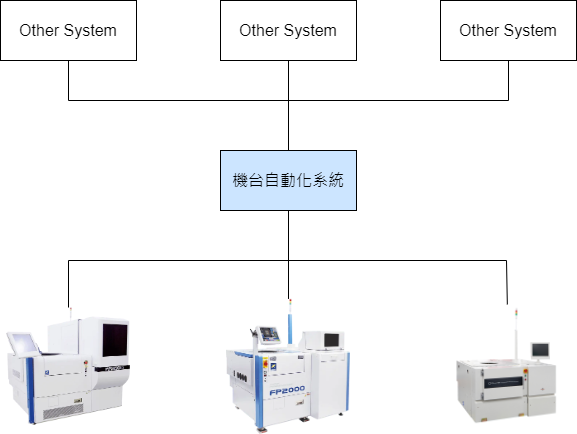

The diagram above was exported from draw.io. Its source (the exported page's mxGraphModel, read from the mxfile embedded in the PNG):
<mxGraphModel dx="1434" dy="844" grid="1" gridSize="10" guides="1" tooltips="1" connect="1" arrows="1" fold="1" page="1" pageScale="1" pageWidth="1654" pageHeight="1169" math="0" shadow="0">
  <root>
    <mxCell id="0" />
    <mxCell id="1" parent="0" />
    <mxCell id="NrItpc4elGgcGxyakH6Y-1" value="&lt;font style=&quot;font-size: 16px;&quot;&gt;機台自動化系統&lt;/font&gt;" style="rounded=0;whiteSpace=wrap;html=1;fillColor=#cce5ff;strokeColor=#000000;" parent="1" vertex="1">
      <mxGeometry x="514" y="360" width="136" height="60" as="geometry" />
    </mxCell>
    <mxCell id="NrItpc4elGgcGxyakH6Y-4" value="" style="shape=image;verticalLabelPosition=bottom;labelBackgroundColor=default;verticalAlign=top;aspect=fixed;imageAspect=0;image=https://www.accretech.eu/wp-content/uploads/2017/03/P_FP3000_sRGB.png;" parent="1" vertex="1">
      <mxGeometry x="300" y="517.02" width="124" height="117.83" as="geometry" />
    </mxCell>
    <mxCell id="NrItpc4elGgcGxyakH6Y-8" value="" style="shape=image;verticalLabelPosition=bottom;labelBackgroundColor=default;verticalAlign=top;aspect=fixed;imageAspect=0;image=https://www.accretech.eu/wp-content/uploads/2017/03/P_FP2000_J_sRGB.png;" parent="1" vertex="1">
      <mxGeometry x="520" y="508.42999999999995" width="124" height="135.01" as="geometry" />
    </mxCell>
    <mxCell id="NrItpc4elGgcGxyakH6Y-9" value="" style="shape=image;verticalLabelPosition=bottom;labelBackgroundColor=default;verticalAlign=top;aspect=fixed;imageAspect=0;image=https://www.opus-tw.com.tw/wp-content/uploads/semics-opus3.png;" parent="1" vertex="1">
      <mxGeometry x="740" y="513.9300000000001" width="124" height="124" as="geometry" />
    </mxCell>
    <mxCell id="NrItpc4elGgcGxyakH6Y-10" value="&lt;font style=&quot;font-size: 16px;&quot;&gt;Other System&lt;/font&gt;" style="rounded=0;whiteSpace=wrap;html=1;" parent="1" vertex="1">
      <mxGeometry x="294" y="210" width="136" height="60" as="geometry" />
    </mxCell>
    <mxCell id="NrItpc4elGgcGxyakH6Y-11" value="&lt;font style=&quot;font-size: 16px;&quot;&gt;Other System&lt;/font&gt;" style="rounded=0;whiteSpace=wrap;html=1;" parent="1" vertex="1">
      <mxGeometry x="514" y="210" width="136" height="60" as="geometry" />
    </mxCell>
    <mxCell id="NrItpc4elGgcGxyakH6Y-12" value="&lt;font style=&quot;font-size: 16px;&quot;&gt;Other System&lt;/font&gt;" style="rounded=0;whiteSpace=wrap;html=1;" parent="1" vertex="1">
      <mxGeometry x="734" y="210" width="136" height="60" as="geometry" />
    </mxCell>
    <mxCell id="NrItpc4elGgcGxyakH6Y-14" value="" style="endArrow=none;html=1;rounded=0;entryX=0.5;entryY=1;entryDx=0;entryDy=0;exitX=0.5;exitY=0;exitDx=0;exitDy=0;" parent="1" source="NrItpc4elGgcGxyakH6Y-1" target="NrItpc4elGgcGxyakH6Y-11" edge="1">
      <mxGeometry width="50" height="50" relative="1" as="geometry">
        <mxPoint x="530" y="350" as="sourcePoint" />
        <mxPoint x="580" y="300" as="targetPoint" />
      </mxGeometry>
    </mxCell>
    <mxCell id="NrItpc4elGgcGxyakH6Y-15" value="" style="endArrow=none;html=1;rounded=0;entryX=0.5;entryY=1;entryDx=0;entryDy=0;exitX=0.5;exitY=0;exitDx=0;exitDy=0;" parent="1" source="NrItpc4elGgcGxyakH6Y-1" target="NrItpc4elGgcGxyakH6Y-10" edge="1">
      <mxGeometry width="50" height="50" relative="1" as="geometry">
        <mxPoint x="592" y="370" as="sourcePoint" />
        <mxPoint x="592" y="280" as="targetPoint" />
        <Array as="points">
          <mxPoint x="582" y="310" />
          <mxPoint x="362" y="310" />
        </Array>
      </mxGeometry>
    </mxCell>
    <mxCell id="NrItpc4elGgcGxyakH6Y-17" value="" style="endArrow=none;html=1;rounded=0;entryX=0.5;entryY=1;entryDx=0;entryDy=0;exitX=0.5;exitY=0;exitDx=0;exitDy=0;" parent="1" source="NrItpc4elGgcGxyakH6Y-1" target="NrItpc4elGgcGxyakH6Y-12" edge="1">
      <mxGeometry width="50" height="50" relative="1" as="geometry">
        <mxPoint x="750" y="360" as="sourcePoint" />
        <mxPoint x="800" y="310" as="targetPoint" />
        <Array as="points">
          <mxPoint x="582" y="310" />
          <mxPoint x="802" y="310" />
        </Array>
      </mxGeometry>
    </mxCell>
    <mxCell id="NrItpc4elGgcGxyakH6Y-18" value="" style="endArrow=none;html=1;rounded=0;entryX=0.5;entryY=1;entryDx=0;entryDy=0;exitX=0.5;exitY=0;exitDx=0;exitDy=0;" parent="1" source="NrItpc4elGgcGxyakH6Y-8" target="NrItpc4elGgcGxyakH6Y-1" edge="1">
      <mxGeometry width="50" height="50" relative="1" as="geometry">
        <mxPoint x="560" y="490" as="sourcePoint" />
        <mxPoint x="610" y="440" as="targetPoint" />
      </mxGeometry>
    </mxCell>
    <mxCell id="NrItpc4elGgcGxyakH6Y-19" value="" style="endArrow=none;html=1;rounded=0;entryX=0.5;entryY=1;entryDx=0;entryDy=0;" parent="1" source="NrItpc4elGgcGxyakH6Y-4" target="NrItpc4elGgcGxyakH6Y-1" edge="1">
      <mxGeometry width="50" height="50" relative="1" as="geometry">
        <mxPoint x="420" y="490" as="sourcePoint" />
        <mxPoint x="592" y="430" as="targetPoint" />
        <Array as="points">
          <mxPoint x="362" y="470" />
          <mxPoint x="582" y="470" />
        </Array>
      </mxGeometry>
    </mxCell>
    <mxCell id="NrItpc4elGgcGxyakH6Y-20" value="" style="endArrow=none;html=1;rounded=0;entryX=0.5;entryY=1;entryDx=0;entryDy=0;" parent="1" source="NrItpc4elGgcGxyakH6Y-9" target="NrItpc4elGgcGxyakH6Y-1" edge="1">
      <mxGeometry width="50" height="50" relative="1" as="geometry">
        <mxPoint x="592" y="518" as="sourcePoint" />
        <mxPoint x="592" y="430" as="targetPoint" />
        <Array as="points">
          <mxPoint x="800" y="470" />
          <mxPoint x="582" y="470" />
        </Array>
      </mxGeometry>
    </mxCell>
  </root>
</mxGraphModel>